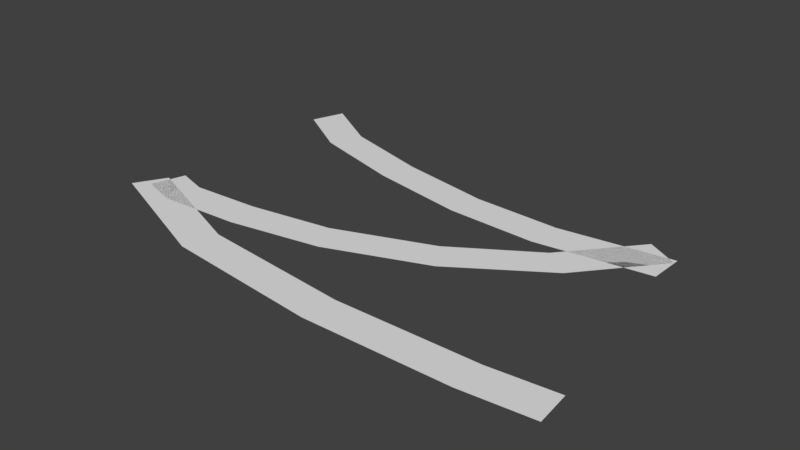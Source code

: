 # Source: WarningLines.blend  (saved by Blender 2.79.0; exported with 4.5.12 LTS)
import bpy
from mathutils import Matrix  # noqa: F401  (used for matrix-valued properties, if any)

bpy.ops.wm.read_factory_settings(use_empty=True)
scene = bpy.context.scene
scene.name = 'Scene'

# ---- collections
col_collection_1 = bpy.data.collections.new('Collection 1'); scene.collection.children.link(col_collection_1)

# ---- world
world_world = bpy.data.worlds.new('World'); scene.world = world_world
world_world.color = (0.05088, 0.05088, 0.05088)
world_world.use_sun_shadow = False
world_world.sun_shadow_jitter_overblur = 0.0
world_world.cycles.sampling_method = 'MANUAL'

# ---- meshes
me_warningline = bpy.data.meshes.new('WarningLine')
me_warningline.from_pydata([(0.1339, 0.5086, -1.011e-08), (0.04255, 0.6848, -3.213e-09), (-0.3774, 0.4183, 2.849e-08), (-0.4248, 0.611, 3.207e-08), (-1.041, 0.4509, 7.857e-08), (-0.9847, 0.6413, 7.434e-08), (-0.8335, 0.3915, 6.293e-08), (-0.811, 0.5887, 6.123e-08), (0.5775, 0.8836, -4.36e-08), (0.6834, 0.7166, -5.16e-08), (1.019, 1.165, -7.696e-08), (1.175, 1.042, -8.869e-08), (1.347, 1.553, -1.017e-07), (1.519, 1.453, -1.147e-07), (-1.129, 0.3921, 8.524e-08), (-1.031, 0.565, 7.787e-08), (-0.3267, 0.2887, 2.467e-08), (-0.3687, 0.09475, 2.783e-08), (0.5321, 0.1984, -4.017e-08), (0.522, 0.0001823, -3.941e-08), (1.325, 0.2056, -1e-07), (1.329, 0.007192, -1.004e-07), (1.691, 0.2408, -1.277e-07), (1.71, 0.04317, -1.291e-07), (-0.9508, 1.868, 7.178e-08), (-1.018, 1.681, 7.685e-08), (-0.6169, 1.666, 4.658e-08), (-0.6904, 1.482, 5.212e-08), (-0.1104, 1.521, 8.333e-09), (-0.1557, 1.328, 1.176e-08), (0.4143, 1.424, -3.128e-08), (0.3864, 1.228, -2.917e-08), (0.902, 1.404, -6.81e-08), (0.8887, 1.206, -6.709e-08), (1.522, 1.481, -1.149e-07), (1.515, 1.283, -1.144e-07)], [], [(10, 11, 13, 12), (8, 9, 11, 10), (6, 7, 5, 4), (1, 0, 9, 8), (3, 2, 0, 1), (7, 6, 2, 3), (15, 14, 17, 16), (16, 17, 19, 18), (18, 19, 21, 20), (20, 21, 23, 22), (24, 25, 27, 26), (26, 27, 29, 28), (28, 29, 31, 30), (30, 31, 33, 32), (32, 33, 35, 34)])
_uv = me_warningline.uv_layers.new(name='UVMap')
_uv.uv.foreach_set('vector', [0.7164, 0.2043, 0.6646, 0.1526, 0.8007, 0.01651, 0.8525, 0.06828, 0.5548, 0.366, 0.503, 0.3142, 0.6646, 0.1526, 0.7164, 0.2043, 0.06818, 0.749, 0.1199, 0.8008, 0.07338, 0.8474, 0.02161, 0.7956, 0.383, 0.5377, 0.3312, 0.486, 0.503, 0.3142, 0.5548, 0.366, 0.2389, 0.6818, 0.1872, 0.63, 0.3312, 0.486, 0.383, 0.5377, 0.1199, 0.8008, 0.06818, 0.749, 0.1872, 0.63, 0.2389, 0.6818, 0.131, 0.9091, 0.07786, 0.856, 0.2904, 0.6434, 0.3435, 0.6966, 0.3435, 0.6966, 0.2904, 0.6434, 0.5359, 0.3979, 0.5891, 0.451, 0.5891, 0.451, 0.5359, 0.3979, 0.7575, 0.1763, 0.8106, 0.2295, 0.8106, 0.2295, 0.7575, 0.1763, 0.8598, 0.07402, 0.913, 0.1272, 0.1929, 0.9767, 0.1365, 0.9203, 0.2475, 0.8093, 0.304, 0.8657, 0.304, 0.8657, 0.2475, 0.8093, 0.4143, 0.6425, 0.4708, 0.6989, 0.4708, 0.6989, 0.4143, 0.6425, 0.5826, 0.4742, 0.639, 0.5306, 0.639, 0.5306, 0.5826, 0.4742, 0.7354, 0.3214, 0.7918, 0.3778, 0.7918, 0.3778, 0.7354, 0.3214, 0.9228, 0.134, 0.9792, 0.1905])
me_warningline.use_remesh_preserve_volume = False
me_warningline.use_remesh_preserve_attributes = False
me_warningline.use_mirror_vertex_groups = False
me_warningline.update()

# ---- objects
ob_warningline = bpy.data.objects.new('WarningLine', me_warningline)

# ---- transforms, parenting, visibility, modifiers, constraints
ob_warningline.location = (0.0, 0.0, 0.0)
ob_warningline.lineart.crease_threshold = 0.0

# ---- collection membership
col_collection_1.objects.link(ob_warningline)

# ---- scene / render settings (as saved in the file)
scene.frame_start = 1; scene.frame_end = 250; scene.frame_set(1)
scene.render.engine = 'CYCLES'
scene.render.resolution_percentage = 50
scene.render.dither_intensity = 0.0
scene.cycles.use_denoising = False
scene.cycles.samples = 128
scene.cycles.sampling_pattern = 'TABULATED_SOBOL'
scene.cycles.use_adaptive_sampling = False
scene.cycles.use_light_tree = False
scene.cycles.blur_glossy = 0.0
scene.cycles.sample_clamp_indirect = 0.0
scene.view_settings.view_transform = 'Standard'
bpy.context.view_layer.update()

# ---- added for rendering (the .blend has no active camera and no usable light): camera, sun
cam_auto = bpy.data.cameras.new('AutoCamera')
cam_auto.lens = 50.0
cam_auto.sensor_width = 36.0
cam_auto.clip_end = 1000.0
ob_auto_camera = bpy.data.objects.new('AutoCamera', cam_auto)
scene.collection.objects.link(ob_auto_camera)
ob_auto_camera.location = (3.43466, -2.83893, 2.51534)
ob_auto_camera.rotation_euler = (1.09748, -7.21219e-08, 0.694738)
scene.camera = ob_auto_camera
light_auto_sun = bpy.data.lights.new('AutoSun', 'SUN')
light_auto_sun.energy = 3.0
light_auto_sun.angle = 0.0523599
ob_auto_sun = bpy.data.objects.new('AutoSun', light_auto_sun)
scene.collection.objects.link(ob_auto_sun)
ob_auto_sun.rotation_euler = (0.872665, 0.174533, 0.523599)
bpy.context.view_layer.update()
